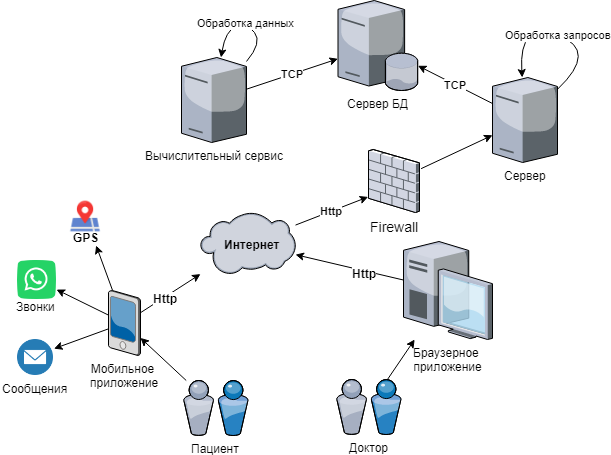

The diagram above was exported from draw.io. Its source (the exported page's mxGraphModel, read from the mxfile embedded in the PNG):
<mxGraphModel dx="988" dy="-727" grid="1" gridSize="10" guides="1" tooltips="1" connect="1" arrows="1" fold="1" page="1" pageScale="1.5" pageWidth="1169" pageHeight="826" background="none" math="0" shadow="0">
  <root>
    <mxCell id="0" style=";html=1;" />
    <mxCell id="1" style=";html=1;" parent="0" />
    <mxCell id="XiC1yfHGTSZyb7_Km_Cf-1" value="Сервер БД" style="verticalLabelPosition=bottom;aspect=fixed;html=1;verticalAlign=top;strokeColor=none;align=center;outlineConnect=0;shape=mxgraph.citrix.database_server;" vertex="1" parent="1">
      <mxGeometry x="819.5" y="1440" width="80" height="90" as="geometry" />
    </mxCell>
    <mxCell id="XiC1yfHGTSZyb7_Km_Cf-2" value="Браузерное &lt;br&gt;приложение" style="verticalLabelPosition=bottom;aspect=fixed;html=1;verticalAlign=top;strokeColor=none;align=center;outlineConnect=0;shape=mxgraph.citrix.desktop;" vertex="1" parent="1">
      <mxGeometry x="885" y="1681" width="89" height="98" as="geometry" />
    </mxCell>
    <mxCell id="XiC1yfHGTSZyb7_Km_Cf-4" value="Мобильное &lt;br&gt;приложение" style="verticalLabelPosition=bottom;aspect=fixed;html=1;verticalAlign=top;strokeColor=none;align=center;outlineConnect=0;shape=mxgraph.citrix.pda;" vertex="1" parent="1">
      <mxGeometry x="590" y="1730" width="32" height="65" as="geometry" />
    </mxCell>
    <mxCell id="XiC1yfHGTSZyb7_Km_Cf-5" value="Пациент" style="verticalLabelPosition=bottom;aspect=fixed;html=1;verticalAlign=top;strokeColor=none;align=center;outlineConnect=0;shape=mxgraph.citrix.users;" vertex="1" parent="1">
      <mxGeometry x="665" y="1820" width="64.5" height="55" as="geometry" />
    </mxCell>
    <mxCell id="XiC1yfHGTSZyb7_Km_Cf-6" value="Доктор" style="verticalLabelPosition=bottom;aspect=fixed;html=1;verticalAlign=top;strokeColor=none;align=center;outlineConnect=0;shape=mxgraph.citrix.users;" vertex="1" parent="1">
      <mxGeometry x="818" y="1819" width="64.5" height="55" as="geometry" />
    </mxCell>
    <mxCell id="XiC1yfHGTSZyb7_Km_Cf-7" value="Сервер" style="verticalLabelPosition=bottom;aspect=fixed;html=1;verticalAlign=top;strokeColor=none;align=center;outlineConnect=0;shape=mxgraph.citrix.license_server;" vertex="1" parent="1">
      <mxGeometry x="974" y="1517" width="65" height="85" as="geometry" />
    </mxCell>
    <mxCell id="XiC1yfHGTSZyb7_Km_Cf-8" value="Вычислительный сервис" style="verticalLabelPosition=bottom;aspect=fixed;html=1;verticalAlign=top;strokeColor=none;align=center;outlineConnect=0;shape=mxgraph.citrix.license_server;" vertex="1" parent="1">
      <mxGeometry x="663" y="1497" width="65" height="85" as="geometry" />
    </mxCell>
    <mxCell id="XiC1yfHGTSZyb7_Km_Cf-9" value="" style="verticalLabelPosition=bottom;aspect=fixed;html=1;verticalAlign=top;strokeColor=none;align=center;outlineConnect=0;shape=mxgraph.citrix.cloud;" vertex="1" parent="1">
      <mxGeometry x="682" y="1652" width="95" height="62" as="geometry" />
    </mxCell>
    <mxCell id="XiC1yfHGTSZyb7_Km_Cf-10" value="Интернет" style="text;html=1;resizable=0;points=[];autosize=1;align=left;verticalAlign=top;spacingTop=-4;fontColor=#000000;fontStyle=1" vertex="1" parent="1">
      <mxGeometry x="703.5" y="1675" width="70" height="20" as="geometry" />
    </mxCell>
    <mxCell id="XiC1yfHGTSZyb7_Km_Cf-11" value="" style="endArrow=classic;html=1;fontColor=#000000;" edge="1" parent="1" source="XiC1yfHGTSZyb7_Km_Cf-4" target="XiC1yfHGTSZyb7_Km_Cf-9">
      <mxGeometry width="50" height="50" relative="1" as="geometry">
        <mxPoint x="593" y="1792" as="sourcePoint" />
        <mxPoint x="643" y="1742" as="targetPoint" />
      </mxGeometry>
    </mxCell>
    <mxCell id="XiC1yfHGTSZyb7_Km_Cf-12" value="&lt;b&gt;Http&lt;/b&gt;" style="text;html=1;resizable=0;points=[];align=center;verticalAlign=middle;labelBackgroundColor=#ffffff;fontColor=#000000;" vertex="1" connectable="0" parent="XiC1yfHGTSZyb7_Km_Cf-11">
      <mxGeometry x="-0.1982" y="-1" relative="1" as="geometry">
        <mxPoint as="offset" />
      </mxGeometry>
    </mxCell>
    <mxCell id="XiC1yfHGTSZyb7_Km_Cf-14" value="&lt;b&gt;Http&lt;/b&gt;" style="endArrow=classic;html=1;fontColor=#000000;entryX=-0.007;entryY=0.744;entryDx=0;entryDy=0;entryPerimeter=0;" edge="1" parent="1" source="XiC1yfHGTSZyb7_Km_Cf-9" target="XiC1yfHGTSZyb7_Km_Cf-46">
      <mxGeometry width="50" height="50" relative="1" as="geometry">
        <mxPoint x="460" y="1670" as="sourcePoint" />
        <mxPoint x="510" y="1620" as="targetPoint" />
      </mxGeometry>
    </mxCell>
    <mxCell id="XiC1yfHGTSZyb7_Km_Cf-15" value="&lt;b&gt;TCP&lt;/b&gt;" style="endArrow=classic;html=1;fontColor=#000000;" edge="1" parent="1" source="XiC1yfHGTSZyb7_Km_Cf-7" target="XiC1yfHGTSZyb7_Km_Cf-1">
      <mxGeometry width="50" height="50" relative="1" as="geometry">
        <mxPoint x="700" y="1650" as="sourcePoint" />
        <mxPoint x="750" y="1600" as="targetPoint" />
      </mxGeometry>
    </mxCell>
    <mxCell id="XiC1yfHGTSZyb7_Km_Cf-16" value="&lt;b&gt;TCP&lt;/b&gt;" style="endArrow=classic;html=1;fontColor=#000000;" edge="1" parent="1" source="XiC1yfHGTSZyb7_Km_Cf-8" target="XiC1yfHGTSZyb7_Km_Cf-1">
      <mxGeometry width="50" height="50" relative="1" as="geometry">
        <mxPoint x="770" y="1670" as="sourcePoint" />
        <mxPoint x="820" y="1620" as="targetPoint" />
      </mxGeometry>
    </mxCell>
    <mxCell id="XiC1yfHGTSZyb7_Km_Cf-18" value="" style="endArrow=classic;html=1;fontColor=#000000;" edge="1" parent="1" source="XiC1yfHGTSZyb7_Km_Cf-5" target="XiC1yfHGTSZyb7_Km_Cf-4">
      <mxGeometry width="50" height="50" relative="1" as="geometry">
        <mxPoint x="523" y="1952" as="sourcePoint" />
        <mxPoint x="573" y="1902" as="targetPoint" />
      </mxGeometry>
    </mxCell>
    <mxCell id="XiC1yfHGTSZyb7_Km_Cf-19" value="" style="endArrow=classic;html=1;fontColor=#000000;" edge="1" parent="1" source="XiC1yfHGTSZyb7_Km_Cf-6" target="XiC1yfHGTSZyb7_Km_Cf-2">
      <mxGeometry width="50" height="50" relative="1" as="geometry">
        <mxPoint x="743" y="1932" as="sourcePoint" />
        <mxPoint x="793" y="1882" as="targetPoint" />
      </mxGeometry>
    </mxCell>
    <mxCell id="XiC1yfHGTSZyb7_Km_Cf-22" value="" style="endArrow=classic;html=1;fontColor=#000000;" edge="1" parent="1" source="XiC1yfHGTSZyb7_Km_Cf-2" target="XiC1yfHGTSZyb7_Km_Cf-9">
      <mxGeometry width="50" height="50" relative="1" as="geometry">
        <mxPoint x="706" y="1849.5" as="sourcePoint" />
        <mxPoint x="756" y="1799.5" as="targetPoint" />
      </mxGeometry>
    </mxCell>
    <mxCell id="XiC1yfHGTSZyb7_Km_Cf-23" value="&lt;b&gt;Http&lt;/b&gt;" style="text;html=1;resizable=0;points=[];align=center;verticalAlign=middle;labelBackgroundColor=#ffffff;fontColor=#000000;" vertex="1" connectable="0" parent="XiC1yfHGTSZyb7_Km_Cf-22">
      <mxGeometry x="-0.278" y="2" relative="1" as="geometry">
        <mxPoint as="offset" />
      </mxGeometry>
    </mxCell>
    <mxCell id="XiC1yfHGTSZyb7_Km_Cf-25" value="Обработка данных" style="curved=1;endArrow=classic;html=1;fontColor=#000000;" edge="1" parent="1" source="XiC1yfHGTSZyb7_Km_Cf-8" target="XiC1yfHGTSZyb7_Km_Cf-8">
      <mxGeometry width="50" height="50" relative="1" as="geometry">
        <mxPoint x="694" y="1482" as="sourcePoint" />
        <mxPoint x="744" y="1432" as="targetPoint" />
        <Array as="points">
          <mxPoint x="744" y="1482" />
          <mxPoint x="728" y="1462" />
          <mxPoint x="707" y="1470" />
        </Array>
      </mxGeometry>
    </mxCell>
    <mxCell id="XiC1yfHGTSZyb7_Km_Cf-30" value="" style="shape=image;html=1;verticalAlign=top;verticalLabelPosition=bottom;labelBackgroundColor=#ffffff;imageAspect=0;aspect=fixed;image=https://cdn4.iconfinder.com/data/icons/socialcones/508/WhatsApp-128.png;fontColor=#000000;" vertex="1" parent="1">
      <mxGeometry x="499" y="1700" width="39" height="39" as="geometry" />
    </mxCell>
    <mxCell id="XiC1yfHGTSZyb7_Km_Cf-37" value="" style="shape=image;html=1;verticalAlign=top;verticalLabelPosition=bottom;labelBackgroundColor=#ffffff;imageAspect=0;aspect=fixed;image=https://cdn4.iconfinder.com/data/icons/web-ui-color/128/Mail-128.png;fontColor=#000000;" vertex="1" parent="1">
      <mxGeometry x="499" y="1779" width="36" height="36" as="geometry" />
    </mxCell>
    <mxCell id="XiC1yfHGTSZyb7_Km_Cf-38" value="" style="endArrow=classic;html=1;fontColor=#000000;" edge="1" parent="1" source="XiC1yfHGTSZyb7_Km_Cf-4" target="XiC1yfHGTSZyb7_Km_Cf-26">
      <mxGeometry width="50" height="50" relative="1" as="geometry">
        <mxPoint x="619" y="1675" as="sourcePoint" />
        <mxPoint x="669" y="1625" as="targetPoint" />
      </mxGeometry>
    </mxCell>
    <mxCell id="XiC1yfHGTSZyb7_Km_Cf-39" value="" style="endArrow=classic;html=1;fontColor=#000000;" edge="1" parent="1" source="XiC1yfHGTSZyb7_Km_Cf-4" target="XiC1yfHGTSZyb7_Km_Cf-30">
      <mxGeometry width="50" height="50" relative="1" as="geometry">
        <mxPoint x="480" y="1640" as="sourcePoint" />
        <mxPoint x="530" y="1590" as="targetPoint" />
      </mxGeometry>
    </mxCell>
    <mxCell id="XiC1yfHGTSZyb7_Km_Cf-40" value="" style="endArrow=classic;html=1;fontColor=#000000;entryX=1;entryY=0.25;entryDx=0;entryDy=0;" edge="1" parent="1" source="XiC1yfHGTSZyb7_Km_Cf-4" target="XiC1yfHGTSZyb7_Km_Cf-37">
      <mxGeometry width="50" height="50" relative="1" as="geometry">
        <mxPoint x="420" y="1800" as="sourcePoint" />
        <mxPoint x="470" y="1750" as="targetPoint" />
      </mxGeometry>
    </mxCell>
    <mxCell id="XiC1yfHGTSZyb7_Km_Cf-43" value="GPS" style="text;html=1;resizable=0;points=[];autosize=1;align=left;verticalAlign=top;spacingTop=-4;fontColor=#000000;fontStyle=1" vertex="1" parent="1">
      <mxGeometry x="553" y="1668" width="40" height="20" as="geometry" />
    </mxCell>
    <mxCell id="XiC1yfHGTSZyb7_Km_Cf-26" value="" style="shape=image;html=1;verticalAlign=top;verticalLabelPosition=bottom;labelBackgroundColor=#ffffff;imageAspect=0;aspect=fixed;image=https://cdn3.iconfinder.com/data/icons/facebook-ui-flat/48/Facebook_UI-08-128.png;fontColor=#000000;" vertex="1" parent="1">
      <mxGeometry x="538" y="1627" width="58" height="58" as="geometry" />
    </mxCell>
    <mxCell id="XiC1yfHGTSZyb7_Km_Cf-44" value="Звонки" style="text;html=1;resizable=0;points=[];autosize=1;align=left;verticalAlign=top;spacingTop=-4;fontColor=#000000;" vertex="1" parent="1">
      <mxGeometry x="496" y="1737" width="50" height="20" as="geometry" />
    </mxCell>
    <mxCell id="XiC1yfHGTSZyb7_Km_Cf-45" value="Сообщения" style="text;html=1;resizable=0;points=[];autosize=1;align=left;verticalAlign=top;spacingTop=-4;fontColor=#000000;" vertex="1" parent="1">
      <mxGeometry x="482" y="1819" width="80" height="20" as="geometry" />
    </mxCell>
    <mxCell id="XiC1yfHGTSZyb7_Km_Cf-46" value="Firewall" style="verticalLabelPosition=bottom;aspect=fixed;html=1;verticalAlign=top;strokeColor=none;shape=mxgraph.citrix.firewall;fillColor=#66B2FF;gradientColor=#0066CC;fontSize=14;" vertex="1" parent="1">
      <mxGeometry x="850" y="1589" width="51" height="63" as="geometry" />
    </mxCell>
    <mxCell id="XiC1yfHGTSZyb7_Km_Cf-47" value="" style="endArrow=classic;html=1;fontColor=#000000;exitX=1.031;exitY=0.296;exitDx=0;exitDy=0;exitPerimeter=0;" edge="1" parent="1" source="XiC1yfHGTSZyb7_Km_Cf-46" target="XiC1yfHGTSZyb7_Km_Cf-7">
      <mxGeometry width="50" height="50" relative="1" as="geometry">
        <mxPoint x="891" y="1600" as="sourcePoint" />
        <mxPoint x="530" y="1540" as="targetPoint" />
      </mxGeometry>
    </mxCell>
    <mxCell id="XiC1yfHGTSZyb7_Km_Cf-48" value="Обработка запросов" style="curved=1;endArrow=classic;html=1;fontColor=#000000;" edge="1" parent="1" source="XiC1yfHGTSZyb7_Km_Cf-7" target="XiC1yfHGTSZyb7_Km_Cf-7">
      <mxGeometry width="50" height="50" relative="1" as="geometry">
        <mxPoint x="1084.5" y="1508.5" as="sourcePoint" />
        <mxPoint x="1134.5" y="1458.5" as="targetPoint" />
        <Array as="points">
          <mxPoint x="1080" y="1490" />
          <mxPoint x="1000" y="1460" />
        </Array>
      </mxGeometry>
    </mxCell>
  </root>
</mxGraphModel>